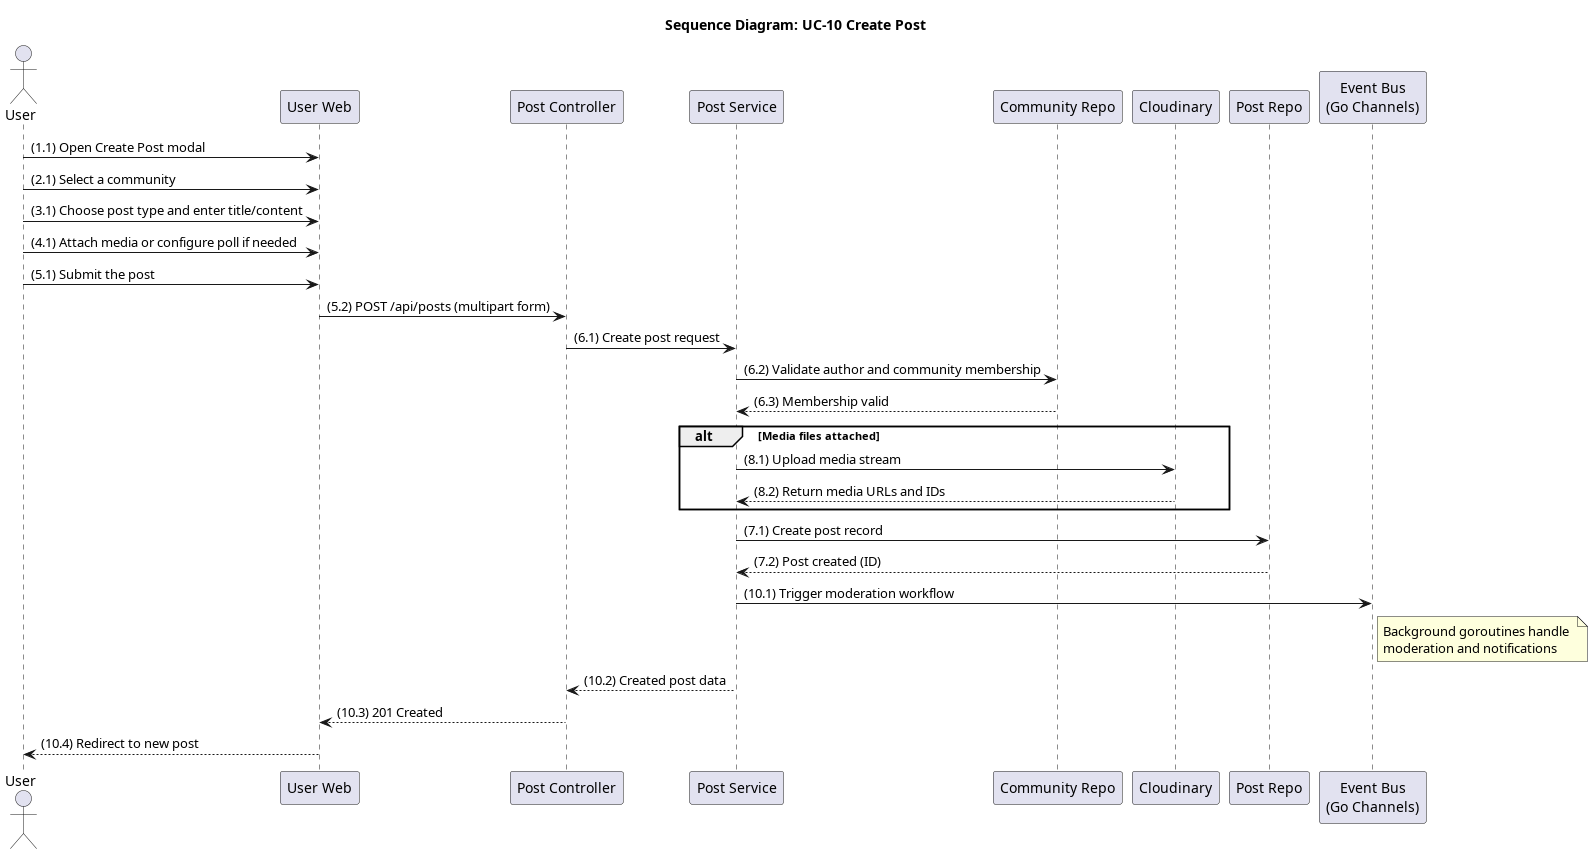

The diagram above was rendered by PlantUML. Its source (embedded in the PNG):
@startuml seq_10_create_post
title Sequence Diagram: UC-10 Create Post

actor User
participant "User Web" as Frontend
participant "Post Controller" as Controller
participant "Post Service" as Service
participant "Community Repo" as CommRepo
participant "Cloudinary" as Cloudinary
participant "Post Repo" as PostRepo
participant "Event Bus\n(Go Channels)" as EventBus

User -> Frontend: (1.1) Open Create Post modal
User -> Frontend: (2.1) Select a community
User -> Frontend: (3.1) Choose post type and enter title/content
User -> Frontend: (4.1) Attach media or configure poll if needed
User -> Frontend: (5.1) Submit the post
Frontend -> Controller: (5.2) POST /api/posts (multipart form)
Controller -> Service: (6.1) Create post request
Service -> CommRepo: (6.2) Validate author and community membership
CommRepo --> Service: (6.3) Membership valid

alt Media files attached
    Service -> Cloudinary: (8.1) Upload media stream
    Cloudinary --> Service: (8.2) Return media URLs and IDs
end

Service -> PostRepo: (7.1) Create post record
PostRepo --> Service: (7.2) Post created (ID)

Service -> EventBus: (10.1) Trigger moderation workflow
note right of EventBus
  Background goroutines handle 
  moderation and notifications
end note

Service --> Controller: (10.2) Created post data
Controller --> Frontend: (10.3) 201 Created
Frontend --> User: (10.4) Redirect to new post
@enduml